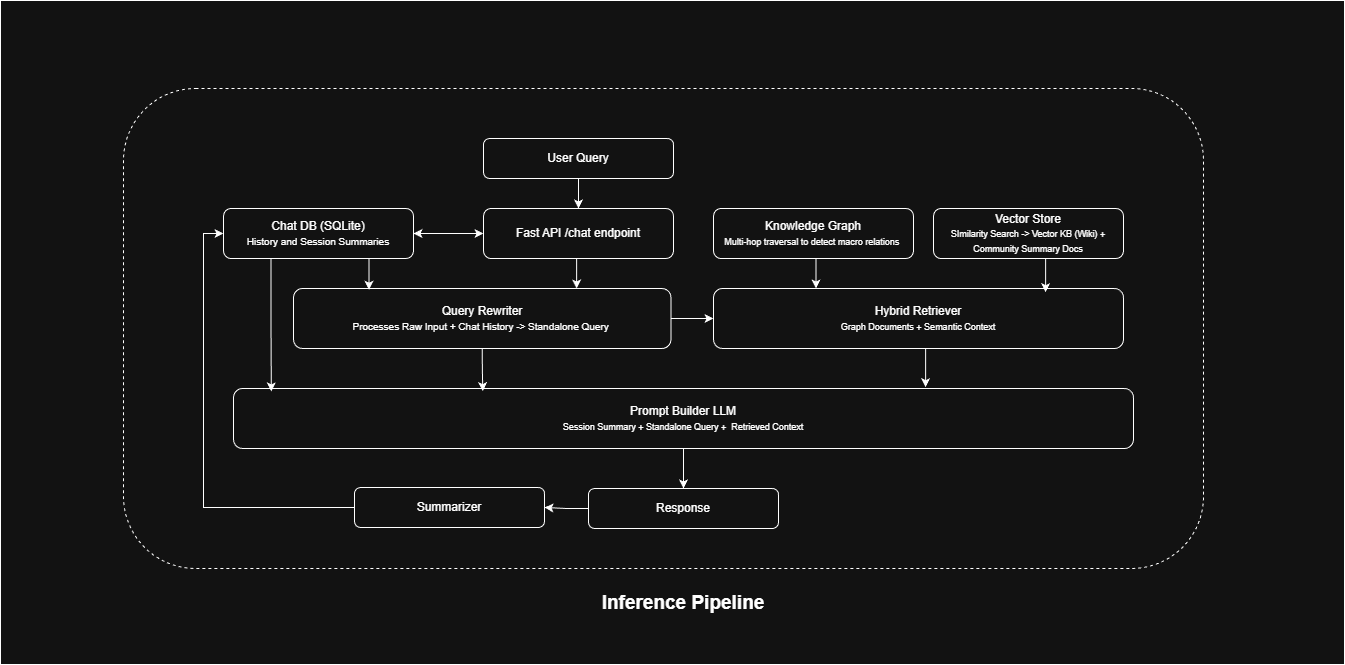

The diagram above was exported from draw.io. Its source (the exported page's mxGraphModel, read from the mxfile embedded in the PNG):
<mxGraphModel dx="2283" dy="775" grid="0" gridSize="10" guides="0" tooltips="1" connect="1" arrows="1" fold="1" page="1" pageScale="1" pageWidth="850" pageHeight="1100" math="0" shadow="0">
  <root>
    <mxCell id="0" />
    <mxCell id="1" parent="0" />
    <mxCell id="LoNgHZIe0RL-fE--i5R5-1" parent="1" style="rounded=1;whiteSpace=wrap;html=1;dashed=1;" value="" vertex="1">
      <mxGeometry height="480" width="1080" x="-30" y="260" as="geometry" />
    </mxCell>
    <mxCell id="84kQTfsfX1NOEsiCApLt-16" edge="1" parent="1" source="zw49dKNnsTRBymfzqSoF-1" style="edgeStyle=orthogonalEdgeStyle;rounded=0;orthogonalLoop=1;jettySize=auto;html=1;exitX=0.5;exitY=1;exitDx=0;exitDy=0;" target="zw49dKNnsTRBymfzqSoF-3">
      <mxGeometry relative="1" as="geometry" />
    </mxCell>
    <mxCell id="zw49dKNnsTRBymfzqSoF-1" parent="1" style="rounded=1;whiteSpace=wrap;html=1;" value="User Query" vertex="1">
      <mxGeometry height="40" width="190" x="330" y="310" as="geometry" />
    </mxCell>
    <mxCell id="zw49dKNnsTRBymfzqSoF-2" parent="1" style="rounded=1;whiteSpace=wrap;html=1;" value="Chat DB (SQLite)&lt;div&gt;&lt;font size=&quot;1&quot;&gt;History and Session Summaries&lt;/font&gt;&lt;/div&gt;" vertex="1">
      <mxGeometry height="50" width="190" x="70" y="380" as="geometry" />
    </mxCell>
    <mxCell id="finBJasEdKa9O9r9U5bL-11" edge="1" parent="1" source="zw49dKNnsTRBymfzqSoF-3" style="edgeStyle=orthogonalEdgeStyle;rounded=0;orthogonalLoop=1;jettySize=auto;html=1;exitX=0;exitY=0.5;exitDx=0;exitDy=0;entryX=1;entryY=0.5;entryDx=0;entryDy=0;startArrow=classic;startFill=1;" target="zw49dKNnsTRBymfzqSoF-2">
      <mxGeometry relative="1" as="geometry" />
    </mxCell>
    <mxCell id="finBJasEdKa9O9r9U5bL-15" edge="1" parent="1" source="zw49dKNnsTRBymfzqSoF-3" style="edgeStyle=orthogonalEdgeStyle;rounded=0;orthogonalLoop=1;jettySize=auto;html=1;exitX=0.5;exitY=1;exitDx=0;exitDy=0;entryX=0.75;entryY=0;entryDx=0;entryDy=0;" target="XvA1GpF2liR-ULLq5vws-1">
      <mxGeometry relative="1" as="geometry" />
    </mxCell>
    <mxCell id="zw49dKNnsTRBymfzqSoF-3" parent="1" style="rounded=1;whiteSpace=wrap;html=1;" value="Fast API /chat endpoint" vertex="1">
      <mxGeometry height="50" width="190" x="330" y="380" as="geometry" />
    </mxCell>
    <mxCell id="finBJasEdKa9O9r9U5bL-2" edge="1" parent="1" source="XvA1GpF2liR-ULLq5vws-1" style="edgeStyle=orthogonalEdgeStyle;rounded=0;orthogonalLoop=1;jettySize=auto;html=1;exitX=1;exitY=0.5;exitDx=0;exitDy=0;entryX=0;entryY=0.5;entryDx=0;entryDy=0;" target="XvA1GpF2liR-ULLq5vws-7">
      <mxGeometry relative="1" as="geometry" />
    </mxCell>
    <mxCell id="XvA1GpF2liR-ULLq5vws-1" parent="1" style="rounded=1;whiteSpace=wrap;html=1;" value="Query Rewriter&lt;div&gt;&lt;span style=&quot;font-size: x-small; background-color: transparent; color: light-dark(rgb(0, 0, 0), rgb(255, 255, 255));&quot;&gt;Processes Input&amp;nbsp;&lt;/span&gt;&lt;/div&gt;" vertex="1">
      <mxGeometry height="60" width="377.5" x="140" y="460" as="geometry" />
    </mxCell>
    <mxCell id="XvA1GpF2liR-ULLq5vws-7" parent="1" style="rounded=1;whiteSpace=wrap;html=1;" value="&lt;font&gt;Hybrid Retriever&lt;/font&gt;&lt;div&gt;&lt;font style=&quot;font-size: 9px;&quot;&gt;Graph Documents + Semantic Context&lt;/font&gt;&lt;/div&gt;" vertex="1">
      <mxGeometry height="60" width="410" x="560" y="460" as="geometry" />
    </mxCell>
    <mxCell id="mpd1IP9BxbAhaGiwnGeW-1" edge="1" parent="1" source="XvA1GpF2liR-ULLq5vws-9" style="edgeStyle=orthogonalEdgeStyle;rounded=0;orthogonalLoop=1;jettySize=auto;html=1;exitX=0.5;exitY=1;exitDx=0;exitDy=0;entryX=0.25;entryY=0;entryDx=0;entryDy=0;" target="XvA1GpF2liR-ULLq5vws-7">
      <mxGeometry relative="1" as="geometry" />
    </mxCell>
    <mxCell id="XvA1GpF2liR-ULLq5vws-9" parent="1" style="rounded=1;whiteSpace=wrap;html=1;" value="Knowledge Graph&lt;br&gt;&lt;div&gt;&lt;font style=&quot;font-size: 9px;&quot;&gt;Multi-hop traversal on nodes detect macro relations&amp;nbsp;&lt;/font&gt;&lt;/div&gt;" vertex="1">
      <mxGeometry height="50" width="200" x="560" y="380" as="geometry" />
    </mxCell>
    <mxCell id="XvA1GpF2liR-ULLq5vws-10" parent="1" style="rounded=1;whiteSpace=wrap;html=1;" value="Vector Store&lt;div&gt;&lt;font style=&quot;font-size: 9px;&quot;&gt;SImilarity Search -&amp;gt; Vector KB (Wiki) + Community Summary Docs&lt;/font&gt;&lt;/div&gt;" vertex="1">
      <mxGeometry height="50" width="190" x="780" y="380" as="geometry" />
    </mxCell>
    <mxCell id="finBJasEdKa9O9r9U5bL-10" edge="1" parent="1" source="84kQTfsfX1NOEsiCApLt-1" style="edgeStyle=orthogonalEdgeStyle;rounded=0;orthogonalLoop=1;jettySize=auto;html=1;exitX=0.5;exitY=1;exitDx=0;exitDy=0;" target="84kQTfsfX1NOEsiCApLt-5">
      <mxGeometry relative="1" as="geometry" />
    </mxCell>
    <mxCell id="84kQTfsfX1NOEsiCApLt-1" parent="1" style="rounded=1;whiteSpace=wrap;html=1;" value="Prompt Builder LLM" vertex="1">
      <mxGeometry height="60" width="900" x="80" y="560" as="geometry" />
    </mxCell>
    <mxCell id="finBJasEdKa9O9r9U5bL-6" edge="1" parent="1" source="84kQTfsfX1NOEsiCApLt-5" style="edgeStyle=orthogonalEdgeStyle;rounded=0;orthogonalLoop=1;jettySize=auto;html=1;exitX=0;exitY=0.5;exitDx=0;exitDy=0;entryX=0;entryY=0.5;entryDx=0;entryDy=0;" target="zw49dKNnsTRBymfzqSoF-2">
      <mxGeometry relative="1" as="geometry" />
    </mxCell>
    <mxCell id="84kQTfsfX1NOEsiCApLt-5" parent="1" style="rounded=1;whiteSpace=wrap;html=1;" value="Response" vertex="1">
      <mxGeometry height="40" width="190" x="435" y="660" as="geometry" />
    </mxCell>
    <mxCell id="84kQTfsfX1NOEsiCApLt-12" edge="1" parent="1" source="XvA1GpF2liR-ULLq5vws-10" style="edgeStyle=orthogonalEdgeStyle;rounded=0;orthogonalLoop=1;jettySize=auto;html=1;exitX=0.5;exitY=1;exitDx=0;exitDy=0;entryX=0.81;entryY=0.061;entryDx=0;entryDy=0;entryPerimeter=0;" target="XvA1GpF2liR-ULLq5vws-7">
      <mxGeometry relative="1" as="geometry" />
    </mxCell>
    <mxCell id="finBJasEdKa9O9r9U5bL-7" edge="1" parent="1" source="XvA1GpF2liR-ULLq5vws-7" style="edgeStyle=orthogonalEdgeStyle;rounded=0;orthogonalLoop=1;jettySize=auto;html=1;exitX=0.5;exitY=1;exitDx=0;exitDy=0;entryX=0.769;entryY=-0.022;entryDx=0;entryDy=0;entryPerimeter=0;" target="84kQTfsfX1NOEsiCApLt-1">
      <mxGeometry relative="1" as="geometry" />
    </mxCell>
    <mxCell id="finBJasEdKa9O9r9U5bL-14" edge="1" parent="1" source="zw49dKNnsTRBymfzqSoF-2" style="edgeStyle=orthogonalEdgeStyle;rounded=0;orthogonalLoop=1;jettySize=auto;html=1;exitX=0.75;exitY=1;exitDx=0;exitDy=0;entryX=0.2;entryY=0.022;entryDx=0;entryDy=0;entryPerimeter=0;" target="XvA1GpF2liR-ULLq5vws-1">
      <mxGeometry relative="1" as="geometry" />
    </mxCell>
    <mxCell id="finBJasEdKa9O9r9U5bL-16" edge="1" parent="1" source="XvA1GpF2liR-ULLq5vws-1" style="edgeStyle=orthogonalEdgeStyle;rounded=0;orthogonalLoop=1;jettySize=auto;html=1;exitX=0.5;exitY=1;exitDx=0;exitDy=0;entryX=0.277;entryY=0.044;entryDx=0;entryDy=0;entryPerimeter=0;" target="84kQTfsfX1NOEsiCApLt-1">
      <mxGeometry relative="1" as="geometry" />
    </mxCell>
    <mxCell id="EUmwZR7s0hvFoYISLZNH-1" edge="1" parent="1" source="zw49dKNnsTRBymfzqSoF-2" style="edgeStyle=orthogonalEdgeStyle;rounded=0;orthogonalLoop=1;jettySize=auto;html=1;exitX=0.25;exitY=1;exitDx=0;exitDy=0;entryX=0.042;entryY=0.049;entryDx=0;entryDy=0;entryPerimeter=0;" target="84kQTfsfX1NOEsiCApLt-1">
      <mxGeometry relative="1" as="geometry" />
    </mxCell>
    <mxCell id="sYPKHjUiMxivQF2B3VIL-1" parent="1" style="text;html=1;whiteSpace=wrap;strokeColor=none;fillColor=none;align=center;verticalAlign=middle;rounded=0;" value="&lt;span style=&quot;font-size: 19px;&quot;&gt;&lt;b&gt;Inference Pipeline&lt;/b&gt;&lt;/span&gt;" vertex="1">
      <mxGeometry height="30" width="240" x="410" y="760" as="geometry" />
    </mxCell>
    <mxCell id="n1vMfIO27Temlx15N2od-1" parent="1" style="rounded=0;whiteSpace=wrap;html=1;" value="" vertex="1">
      <mxGeometry height="664" width="1344" x="-170" y="161" as="geometry" />
    </mxCell>
    <mxCell id="n1vMfIO27Temlx15N2od-2" parent="1" style="rounded=1;whiteSpace=wrap;html=1;dashed=1;" value="" vertex="1">
      <mxGeometry height="480" width="1080" x="-47" y="249" as="geometry" />
    </mxCell>
    <mxCell id="n1vMfIO27Temlx15N2od-3" edge="1" parent="1" source="n1vMfIO27Temlx15N2od-4" style="edgeStyle=orthogonalEdgeStyle;rounded=0;orthogonalLoop=1;jettySize=auto;html=1;exitX=0.5;exitY=1;exitDx=0;exitDy=0;" target="n1vMfIO27Temlx15N2od-8">
      <mxGeometry relative="1" as="geometry" />
    </mxCell>
    <mxCell id="n1vMfIO27Temlx15N2od-4" parent="1" style="rounded=1;whiteSpace=wrap;html=1;" value="User Query" vertex="1">
      <mxGeometry height="40" width="190" x="313" y="299" as="geometry" />
    </mxCell>
    <mxCell id="n1vMfIO27Temlx15N2od-5" parent="1" style="rounded=1;whiteSpace=wrap;html=1;" value="Chat DB (SQLite)&lt;div&gt;&lt;font size=&quot;1&quot;&gt;History and Session Summaries&lt;/font&gt;&lt;/div&gt;" vertex="1">
      <mxGeometry height="50" width="190" x="53" y="369" as="geometry" />
    </mxCell>
    <mxCell id="n1vMfIO27Temlx15N2od-6" edge="1" parent="1" source="n1vMfIO27Temlx15N2od-8" style="edgeStyle=orthogonalEdgeStyle;rounded=0;orthogonalLoop=1;jettySize=auto;html=1;exitX=0;exitY=0.5;exitDx=0;exitDy=0;entryX=1;entryY=0.5;entryDx=0;entryDy=0;startArrow=classic;startFill=1;" target="n1vMfIO27Temlx15N2od-5">
      <mxGeometry relative="1" as="geometry" />
    </mxCell>
    <mxCell id="n1vMfIO27Temlx15N2od-7" edge="1" parent="1" source="n1vMfIO27Temlx15N2od-8" style="edgeStyle=orthogonalEdgeStyle;rounded=0;orthogonalLoop=1;jettySize=auto;html=1;exitX=0.5;exitY=1;exitDx=0;exitDy=0;entryX=0.75;entryY=0;entryDx=0;entryDy=0;" target="n1vMfIO27Temlx15N2od-10">
      <mxGeometry relative="1" as="geometry" />
    </mxCell>
    <mxCell id="n1vMfIO27Temlx15N2od-8" parent="1" style="rounded=1;whiteSpace=wrap;html=1;" value="Fast API /chat endpoint" vertex="1">
      <mxGeometry height="50" width="190" x="313" y="369" as="geometry" />
    </mxCell>
    <mxCell id="n1vMfIO27Temlx15N2od-9" edge="1" parent="1" source="n1vMfIO27Temlx15N2od-10" style="edgeStyle=orthogonalEdgeStyle;rounded=0;orthogonalLoop=1;jettySize=auto;html=1;exitX=1;exitY=0.5;exitDx=0;exitDy=0;entryX=0;entryY=0.5;entryDx=0;entryDy=0;" target="n1vMfIO27Temlx15N2od-11">
      <mxGeometry relative="1" as="geometry" />
    </mxCell>
    <mxCell id="n1vMfIO27Temlx15N2od-10" parent="1" style="rounded=1;whiteSpace=wrap;html=1;" value="Query Rewriter&lt;div&gt;&lt;span style=&quot;font-size: x-small; background-color: transparent; color: light-dark(rgb(0, 0, 0), rgb(255, 255, 255));&quot;&gt;Processes Raw Input + Chat History -&amp;gt; Standalone Query&lt;/span&gt;&lt;span style=&quot;background-color: transparent; color: light-dark(rgb(0, 0, 0), rgb(255, 255, 255)); font-size: x-small;&quot;&gt;&amp;nbsp;&lt;/span&gt;&lt;/div&gt;" vertex="1">
      <mxGeometry height="60" width="377.5" x="123" y="449" as="geometry" />
    </mxCell>
    <mxCell id="n1vMfIO27Temlx15N2od-11" parent="1" style="rounded=1;whiteSpace=wrap;html=1;" value="&lt;font&gt;Hybrid Retriever&lt;/font&gt;&lt;div&gt;&lt;font style=&quot;font-size: 9px;&quot;&gt;Graph Documents + Semantic Context&lt;/font&gt;&lt;/div&gt;" vertex="1">
      <mxGeometry height="60" width="410" x="543" y="449" as="geometry" />
    </mxCell>
    <mxCell id="n1vMfIO27Temlx15N2od-12" edge="1" parent="1" source="n1vMfIO27Temlx15N2od-13" style="edgeStyle=orthogonalEdgeStyle;rounded=0;orthogonalLoop=1;jettySize=auto;html=1;exitX=0.5;exitY=1;exitDx=0;exitDy=0;entryX=0.25;entryY=0;entryDx=0;entryDy=0;" target="n1vMfIO27Temlx15N2od-11">
      <mxGeometry relative="1" as="geometry" />
    </mxCell>
    <mxCell id="n1vMfIO27Temlx15N2od-13" parent="1" style="rounded=1;whiteSpace=wrap;html=1;" value="Knowledge Graph&lt;br&gt;&lt;div&gt;&lt;font style=&quot;font-size: 9px;&quot;&gt;Multi-hop traversal to detect macro relations&amp;nbsp;&lt;/font&gt;&lt;/div&gt;" vertex="1">
      <mxGeometry height="50" width="200" x="543" y="369" as="geometry" />
    </mxCell>
    <mxCell id="n1vMfIO27Temlx15N2od-14" parent="1" style="rounded=1;whiteSpace=wrap;html=1;" value="Vector Store&lt;div&gt;&lt;font style=&quot;font-size: 9px;&quot;&gt;SImilarity Search -&amp;gt; Vector KB (Wiki) + Community Summary Docs&lt;/font&gt;&lt;/div&gt;" vertex="1">
      <mxGeometry height="50" width="190" x="763" y="369" as="geometry" />
    </mxCell>
    <mxCell id="n1vMfIO27Temlx15N2od-15" edge="1" parent="1" source="n1vMfIO27Temlx15N2od-16" style="edgeStyle=orthogonalEdgeStyle;rounded=0;orthogonalLoop=1;jettySize=auto;html=1;exitX=0.5;exitY=1;exitDx=0;exitDy=0;" target="n1vMfIO27Temlx15N2od-18">
      <mxGeometry relative="1" as="geometry" />
    </mxCell>
    <mxCell id="n1vMfIO27Temlx15N2od-16" parent="1" style="rounded=1;whiteSpace=wrap;html=1;" value="Prompt Builder LLM&lt;div&gt;&lt;font style=&quot;font-size: 9px;&quot;&gt;Session Summary + Standalone Query +&amp;nbsp; Retrieved Context&lt;/font&gt;&lt;/div&gt;" vertex="1">
      <mxGeometry height="60" width="900" x="63" y="549" as="geometry" />
    </mxCell>
    <mxCell id="w3vPpy_sVslq8RAyUT19-2" edge="1" parent="1" source="n1vMfIO27Temlx15N2od-18" style="edgeStyle=orthogonalEdgeStyle;rounded=0;orthogonalLoop=1;jettySize=auto;html=1;exitX=0;exitY=0.5;exitDx=0;exitDy=0;entryX=1;entryY=0.5;entryDx=0;entryDy=0;" target="w3vPpy_sVslq8RAyUT19-1">
      <mxGeometry relative="1" as="geometry" />
    </mxCell>
    <mxCell id="n1vMfIO27Temlx15N2od-18" parent="1" style="rounded=1;whiteSpace=wrap;html=1;" value="Response" vertex="1">
      <mxGeometry height="40" width="190" x="418" y="649" as="geometry" />
    </mxCell>
    <mxCell id="n1vMfIO27Temlx15N2od-19" edge="1" parent="1" source="n1vMfIO27Temlx15N2od-14" style="edgeStyle=orthogonalEdgeStyle;rounded=0;orthogonalLoop=1;jettySize=auto;html=1;exitX=0.5;exitY=1;exitDx=0;exitDy=0;entryX=0.81;entryY=0.061;entryDx=0;entryDy=0;entryPerimeter=0;" target="n1vMfIO27Temlx15N2od-11">
      <mxGeometry relative="1" as="geometry" />
    </mxCell>
    <mxCell id="n1vMfIO27Temlx15N2od-20" edge="1" parent="1" source="n1vMfIO27Temlx15N2od-11" style="edgeStyle=orthogonalEdgeStyle;rounded=0;orthogonalLoop=1;jettySize=auto;html=1;exitX=0.5;exitY=1;exitDx=0;exitDy=0;entryX=0.769;entryY=-0.022;entryDx=0;entryDy=0;entryPerimeter=0;" target="n1vMfIO27Temlx15N2od-16">
      <mxGeometry relative="1" as="geometry" />
    </mxCell>
    <mxCell id="n1vMfIO27Temlx15N2od-21" edge="1" parent="1" source="n1vMfIO27Temlx15N2od-5" style="edgeStyle=orthogonalEdgeStyle;rounded=0;orthogonalLoop=1;jettySize=auto;html=1;exitX=0.75;exitY=1;exitDx=0;exitDy=0;entryX=0.2;entryY=0.022;entryDx=0;entryDy=0;entryPerimeter=0;" target="n1vMfIO27Temlx15N2od-10">
      <mxGeometry relative="1" as="geometry" />
    </mxCell>
    <mxCell id="n1vMfIO27Temlx15N2od-22" edge="1" parent="1" source="n1vMfIO27Temlx15N2od-10" style="edgeStyle=orthogonalEdgeStyle;rounded=0;orthogonalLoop=1;jettySize=auto;html=1;exitX=0.5;exitY=1;exitDx=0;exitDy=0;entryX=0.277;entryY=0.044;entryDx=0;entryDy=0;entryPerimeter=0;" target="n1vMfIO27Temlx15N2od-16">
      <mxGeometry relative="1" as="geometry" />
    </mxCell>
    <mxCell id="n1vMfIO27Temlx15N2od-23" edge="1" parent="1" source="n1vMfIO27Temlx15N2od-5" style="edgeStyle=orthogonalEdgeStyle;rounded=0;orthogonalLoop=1;jettySize=auto;html=1;exitX=0.25;exitY=1;exitDx=0;exitDy=0;entryX=0.042;entryY=0.049;entryDx=0;entryDy=0;entryPerimeter=0;" target="n1vMfIO27Temlx15N2od-16">
      <mxGeometry relative="1" as="geometry" />
    </mxCell>
    <mxCell id="n1vMfIO27Temlx15N2od-24" parent="1" style="text;html=1;whiteSpace=wrap;strokeColor=none;fillColor=none;align=center;verticalAlign=middle;rounded=0;" value="&lt;span style=&quot;font-size: 19px;&quot;&gt;&lt;b&gt;Inference Pipeline&lt;/b&gt;&lt;/span&gt;" vertex="1">
      <mxGeometry height="30" width="240" x="393" y="749" as="geometry" />
    </mxCell>
    <mxCell id="w3vPpy_sVslq8RAyUT19-3" edge="1" parent="1" source="w3vPpy_sVslq8RAyUT19-1" style="edgeStyle=orthogonalEdgeStyle;rounded=0;orthogonalLoop=1;jettySize=auto;html=1;exitX=0;exitY=0.5;exitDx=0;exitDy=0;entryX=0;entryY=0.5;entryDx=0;entryDy=0;" target="n1vMfIO27Temlx15N2od-5">
      <mxGeometry relative="1" as="geometry" />
    </mxCell>
    <mxCell id="w3vPpy_sVslq8RAyUT19-1" parent="1" style="rounded=1;whiteSpace=wrap;html=1;" value="Summarizer" vertex="1">
      <mxGeometry height="40" width="190" x="184" y="648" as="geometry" />
    </mxCell>
  </root>
</mxGraphModel>